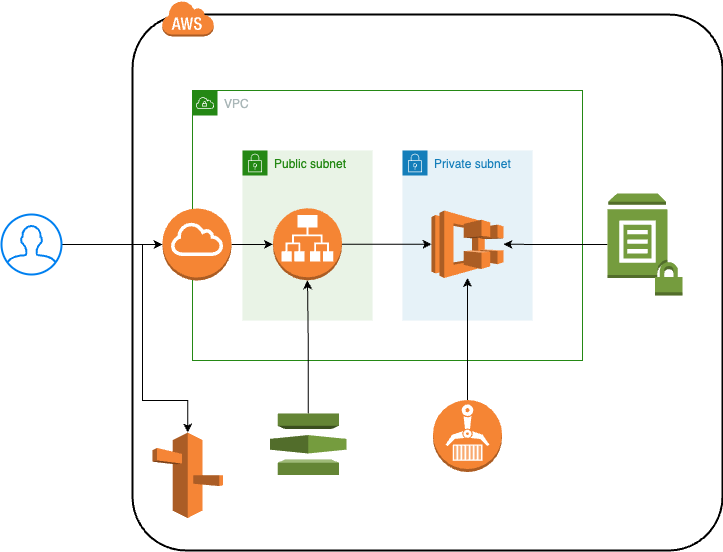

The diagram above was exported from draw.io. Its source (the exported page's mxGraphModel, read from the mxfile embedded in the PNG):
<mxGraphModel dx="1295" dy="701" grid="1" gridSize="10" guides="1" tooltips="1" connect="1" arrows="1" fold="1" page="1" pageScale="1" pageWidth="827" pageHeight="1169" math="0" shadow="0">
  <root>
    <mxCell id="0" />
    <mxCell id="1" parent="0" />
    <mxCell id="lFC7f6QcADvGiPycgenb-5" value="" style="rounded=1;arcSize=10;dashed=0;fillColor=none;gradientColor=none;strokeWidth=2;" vertex="1" parent="1">
      <mxGeometry x="160" y="124" width="590" height="536" as="geometry" />
    </mxCell>
    <mxCell id="DISELoQNMiCGyJT0YVXN-1" value="VPC" style="points=[[0,0],[0.25,0],[0.5,0],[0.75,0],[1,0],[1,0.25],[1,0.5],[1,0.75],[1,1],[0.75,1],[0.5,1],[0.25,1],[0,1],[0,0.75],[0,0.5],[0,0.25]];outlineConnect=0;gradientColor=none;html=1;whiteSpace=wrap;fontSize=12;fontStyle=0;container=1;pointerEvents=0;collapsible=0;recursiveResize=0;shape=mxgraph.aws4.group;grIcon=mxgraph.aws4.group_vpc;strokeColor=#248814;fillColor=none;verticalAlign=top;align=left;spacingLeft=30;fontColor=#AAB7B8;dashed=0;" parent="1" vertex="1">
      <mxGeometry x="220" y="200" width="390" height="270" as="geometry" />
    </mxCell>
    <mxCell id="DISELoQNMiCGyJT0YVXN-6" value="Public subnet" style="points=[[0,0],[0.25,0],[0.5,0],[0.75,0],[1,0],[1,0.25],[1,0.5],[1,0.75],[1,1],[0.75,1],[0.5,1],[0.25,1],[0,1],[0,0.75],[0,0.5],[0,0.25]];outlineConnect=0;gradientColor=none;html=1;whiteSpace=wrap;fontSize=12;fontStyle=0;container=1;pointerEvents=0;collapsible=0;recursiveResize=0;shape=mxgraph.aws4.group;grIcon=mxgraph.aws4.group_security_group;grStroke=0;strokeColor=#248814;fillColor=#E9F3E6;verticalAlign=top;align=left;spacingLeft=30;fontColor=#248814;dashed=0;" parent="DISELoQNMiCGyJT0YVXN-1" vertex="1">
      <mxGeometry x="50" y="60" width="130" height="170" as="geometry" />
    </mxCell>
    <mxCell id="DISELoQNMiCGyJT0YVXN-5" value="" style="outlineConnect=0;dashed=0;verticalLabelPosition=bottom;verticalAlign=top;align=center;html=1;shape=mxgraph.aws3.application_load_balancer;fillColor=#F58534;gradientColor=none;" parent="DISELoQNMiCGyJT0YVXN-6" vertex="1">
      <mxGeometry x="30.5" y="57.75" width="69" height="72" as="geometry" />
    </mxCell>
    <mxCell id="DISELoQNMiCGyJT0YVXN-8" value="Private subnet" style="points=[[0,0],[0.25,0],[0.5,0],[0.75,0],[1,0],[1,0.25],[1,0.5],[1,0.75],[1,1],[0.75,1],[0.5,1],[0.25,1],[0,1],[0,0.75],[0,0.5],[0,0.25]];outlineConnect=0;gradientColor=none;html=1;whiteSpace=wrap;fontSize=12;fontStyle=0;container=1;pointerEvents=0;collapsible=0;recursiveResize=0;shape=mxgraph.aws4.group;grIcon=mxgraph.aws4.group_security_group;grStroke=0;strokeColor=#147EBA;fillColor=#E6F2F8;verticalAlign=top;align=left;spacingLeft=30;fontColor=#147EBA;dashed=0;" parent="DISELoQNMiCGyJT0YVXN-1" vertex="1">
      <mxGeometry x="210" y="60" width="130" height="170" as="geometry" />
    </mxCell>
    <mxCell id="DISELoQNMiCGyJT0YVXN-2" value="" style="outlineConnect=0;dashed=0;verticalLabelPosition=bottom;verticalAlign=top;align=center;html=1;shape=mxgraph.aws3.ecs;fillColor=#F58534;gradientColor=none;" parent="DISELoQNMiCGyJT0YVXN-8" vertex="1">
      <mxGeometry x="29" y="60" width="72" height="67.5" as="geometry" />
    </mxCell>
    <mxCell id="DISELoQNMiCGyJT0YVXN-9" style="edgeStyle=orthogonalEdgeStyle;rounded=0;orthogonalLoop=1;jettySize=auto;html=1;entryX=0;entryY=0.5;entryDx=0;entryDy=0;entryPerimeter=0;" parent="DISELoQNMiCGyJT0YVXN-1" source="DISELoQNMiCGyJT0YVXN-5" target="DISELoQNMiCGyJT0YVXN-2" edge="1">
      <mxGeometry relative="1" as="geometry" />
    </mxCell>
    <mxCell id="DISELoQNMiCGyJT0YVXN-12" style="edgeStyle=orthogonalEdgeStyle;rounded=0;orthogonalLoop=1;jettySize=auto;html=1;" parent="DISELoQNMiCGyJT0YVXN-1" source="DISELoQNMiCGyJT0YVXN-3" target="DISELoQNMiCGyJT0YVXN-2" edge="1">
      <mxGeometry relative="1" as="geometry" />
    </mxCell>
    <mxCell id="DISELoQNMiCGyJT0YVXN-3" value="" style="outlineConnect=0;dashed=0;verticalLabelPosition=bottom;verticalAlign=top;align=center;html=1;shape=mxgraph.aws3.ecr;fillColor=#F58534;gradientColor=none;" parent="DISELoQNMiCGyJT0YVXN-1" vertex="1">
      <mxGeometry x="240.5" y="309.5" width="69" height="72" as="geometry" />
    </mxCell>
    <mxCell id="DISELoQNMiCGyJT0YVXN-11" style="edgeStyle=orthogonalEdgeStyle;rounded=0;orthogonalLoop=1;jettySize=auto;html=1;" parent="DISELoQNMiCGyJT0YVXN-1" source="DISELoQNMiCGyJT0YVXN-10" target="DISELoQNMiCGyJT0YVXN-5" edge="1">
      <mxGeometry relative="1" as="geometry" />
    </mxCell>
    <mxCell id="DISELoQNMiCGyJT0YVXN-10" value="" style="outlineConnect=0;dashed=0;verticalLabelPosition=bottom;verticalAlign=top;align=center;html=1;shape=mxgraph.aws3.internet_gateway;fillColor=#F58534;gradientColor=none;" parent="DISELoQNMiCGyJT0YVXN-1" vertex="1">
      <mxGeometry x="-30" y="118" width="69" height="72" as="geometry" />
    </mxCell>
    <mxCell id="lFC7f6QcADvGiPycgenb-2" value="" style="edgeStyle=orthogonalEdgeStyle;rounded=0;orthogonalLoop=1;jettySize=auto;html=1;" edge="1" parent="DISELoQNMiCGyJT0YVXN-1" source="lFC7f6QcADvGiPycgenb-1" target="DISELoQNMiCGyJT0YVXN-2">
      <mxGeometry relative="1" as="geometry" />
    </mxCell>
    <mxCell id="lFC7f6QcADvGiPycgenb-1" value="" style="outlineConnect=0;dashed=0;verticalLabelPosition=bottom;verticalAlign=top;align=center;html=1;shape=mxgraph.aws3.parameter_store;fillColor=#759C3E;gradientColor=none;" vertex="1" parent="DISELoQNMiCGyJT0YVXN-1">
      <mxGeometry x="415" y="103" width="75" height="102" as="geometry" />
    </mxCell>
    <mxCell id="DISELoQNMiCGyJT0YVXN-14" style="edgeStyle=orthogonalEdgeStyle;rounded=0;orthogonalLoop=1;jettySize=auto;html=1;entryX=0.5;entryY=0;entryDx=0;entryDy=0;entryPerimeter=0;" parent="1" source="DISELoQNMiCGyJT0YVXN-13" target="lFC7f6QcADvGiPycgenb-3" edge="1">
      <mxGeometry relative="1" as="geometry">
        <Array as="points">
          <mxPoint x="170" y="354" />
          <mxPoint x="170" y="510" />
          <mxPoint x="215" y="510" />
        </Array>
      </mxGeometry>
    </mxCell>
    <mxCell id="lFC7f6QcADvGiPycgenb-9" style="edgeStyle=orthogonalEdgeStyle;rounded=0;orthogonalLoop=1;jettySize=auto;html=1;entryX=0;entryY=0.5;entryDx=0;entryDy=0;entryPerimeter=0;" edge="1" parent="1" source="DISELoQNMiCGyJT0YVXN-13" target="DISELoQNMiCGyJT0YVXN-10">
      <mxGeometry relative="1" as="geometry" />
    </mxCell>
    <mxCell id="DISELoQNMiCGyJT0YVXN-13" value="" style="html=1;verticalLabelPosition=bottom;align=center;labelBackgroundColor=#ffffff;verticalAlign=top;strokeWidth=2;strokeColor=#0080F0;shadow=0;dashed=0;shape=mxgraph.ios7.icons.user;" parent="1" vertex="1">
      <mxGeometry x="29" y="324" width="60" height="60" as="geometry" />
    </mxCell>
    <mxCell id="lFC7f6QcADvGiPycgenb-6" value="" style="dashed=0;html=1;shape=mxgraph.aws3.cloud;fillColor=#F58536;gradientColor=none;dashed=0;" vertex="1" parent="1">
      <mxGeometry x="189.25" y="110" width="52" height="36" as="geometry" />
    </mxCell>
    <mxCell id="lFC7f6QcADvGiPycgenb-8" value="" style="edgeStyle=orthogonalEdgeStyle;rounded=0;orthogonalLoop=1;jettySize=auto;html=1;entryX=0.5;entryY=1;entryDx=0;entryDy=0;entryPerimeter=0;" edge="1" parent="1" source="lFC7f6QcADvGiPycgenb-4" target="DISELoQNMiCGyJT0YVXN-5">
      <mxGeometry relative="1" as="geometry" />
    </mxCell>
    <mxCell id="lFC7f6QcADvGiPycgenb-4" value="" style="outlineConnect=0;dashed=0;verticalLabelPosition=bottom;verticalAlign=top;align=center;html=1;shape=mxgraph.aws3.certificate_manager;fillColor=#759C3E;gradientColor=none;" vertex="1" parent="1">
      <mxGeometry x="297.5" y="523" width="76.5" height="61.5" as="geometry" />
    </mxCell>
    <mxCell id="lFC7f6QcADvGiPycgenb-3" value="" style="outlineConnect=0;dashed=0;verticalLabelPosition=bottom;verticalAlign=top;align=center;html=1;shape=mxgraph.aws3.route_53;fillColor=#F58536;gradientColor=none;" vertex="1" parent="1">
      <mxGeometry x="180" y="542" width="70.5" height="85.5" as="geometry" />
    </mxCell>
  </root>
</mxGraphModel>